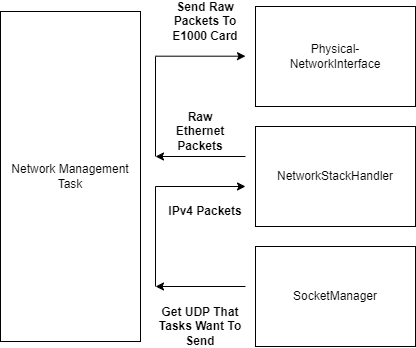

The diagram above was exported from draw.io. Its source (the exported page's mxGraphModel, read from the mxfile embedded in the PNG):
<mxGraphModel dx="1167" dy="580" grid="1" gridSize="10" guides="1" tooltips="1" connect="1" arrows="1" fold="1" page="1" pageScale="1" pageWidth="827" pageHeight="1169" math="0" shadow="0">
  <root>
    <mxCell id="0" />
    <mxCell id="1" parent="0" />
    <mxCell id="zElwsvhCSYnj0jFIFLWn-43" value="Network Management Task" style="rounded=0;whiteSpace=wrap;html=1;" vertex="1" parent="1">
      <mxGeometry x="65" y="695" width="140" height="330" as="geometry" />
    </mxCell>
    <mxCell id="zElwsvhCSYnj0jFIFLWn-44" value="Physical-&lt;br&gt;NetworkInterface" style="rounded=0;whiteSpace=wrap;html=1;" vertex="1" parent="1">
      <mxGeometry x="320" y="690" width="160" height="100" as="geometry" />
    </mxCell>
    <mxCell id="zElwsvhCSYnj0jFIFLWn-45" value="" style="endArrow=classic;html=1;rounded=0;" edge="1" parent="1">
      <mxGeometry width="50" height="50" relative="1" as="geometry">
        <mxPoint x="310" y="840" as="sourcePoint" />
        <mxPoint x="220" y="840" as="targetPoint" />
      </mxGeometry>
    </mxCell>
    <mxCell id="zElwsvhCSYnj0jFIFLWn-46" value="" style="endArrow=none;html=1;rounded=0;" edge="1" parent="1">
      <mxGeometry width="50" height="50" relative="1" as="geometry">
        <mxPoint x="220" y="840" as="sourcePoint" />
        <mxPoint x="220" y="740" as="targetPoint" />
      </mxGeometry>
    </mxCell>
    <mxCell id="zElwsvhCSYnj0jFIFLWn-47" value="NetworkStackHandler" style="rounded=0;whiteSpace=wrap;html=1;" vertex="1" parent="1">
      <mxGeometry x="320" y="810" width="160" height="100" as="geometry" />
    </mxCell>
    <mxCell id="zElwsvhCSYnj0jFIFLWn-48" value="" style="endArrow=classic;html=1;rounded=0;" edge="1" parent="1">
      <mxGeometry width="50" height="50" relative="1" as="geometry">
        <mxPoint x="220" y="739.69" as="sourcePoint" />
        <mxPoint x="310" y="739.69" as="targetPoint" />
      </mxGeometry>
    </mxCell>
    <mxCell id="zElwsvhCSYnj0jFIFLWn-49" value="" style="endArrow=classic;html=1;rounded=0;" edge="1" parent="1">
      <mxGeometry width="50" height="50" relative="1" as="geometry">
        <mxPoint x="310" y="970" as="sourcePoint" />
        <mxPoint x="220" y="970" as="targetPoint" />
      </mxGeometry>
    </mxCell>
    <mxCell id="zElwsvhCSYnj0jFIFLWn-51" value="" style="endArrow=none;html=1;rounded=0;" edge="1" parent="1">
      <mxGeometry width="50" height="50" relative="1" as="geometry">
        <mxPoint x="220" y="970" as="sourcePoint" />
        <mxPoint x="220" y="870" as="targetPoint" />
      </mxGeometry>
    </mxCell>
    <mxCell id="zElwsvhCSYnj0jFIFLWn-52" value="" style="endArrow=classic;html=1;rounded=0;" edge="1" parent="1">
      <mxGeometry width="50" height="50" relative="1" as="geometry">
        <mxPoint x="220" y="870" as="sourcePoint" />
        <mxPoint x="310" y="870" as="targetPoint" />
      </mxGeometry>
    </mxCell>
    <mxCell id="zElwsvhCSYnj0jFIFLWn-53" value="SocketManager" style="rounded=0;whiteSpace=wrap;html=1;" vertex="1" parent="1">
      <mxGeometry x="320" y="930" width="160" height="100" as="geometry" />
    </mxCell>
    <mxCell id="zElwsvhCSYnj0jFIFLWn-54" value="&lt;b&gt;Send Raw Packets To E1000 Card&lt;br&gt;&lt;/b&gt;" style="text;html=1;strokeColor=none;fillColor=none;align=center;verticalAlign=middle;whiteSpace=wrap;rounded=0;" vertex="1" parent="1">
      <mxGeometry x="230" y="690" width="80" height="30" as="geometry" />
    </mxCell>
    <mxCell id="zElwsvhCSYnj0jFIFLWn-55" value="&lt;b&gt;Raw Ethernet Packets&lt;/b&gt;" style="text;html=1;strokeColor=none;fillColor=none;align=center;verticalAlign=middle;whiteSpace=wrap;rounded=0;" vertex="1" parent="1">
      <mxGeometry x="230" y="800" width="70" height="30" as="geometry" />
    </mxCell>
    <mxCell id="zElwsvhCSYnj0jFIFLWn-56" value="&lt;b&gt;IPv4 Packets&lt;/b&gt;" style="text;html=1;strokeColor=none;fillColor=none;align=center;verticalAlign=middle;whiteSpace=wrap;rounded=0;" vertex="1" parent="1">
      <mxGeometry x="230" y="880" width="80" height="30" as="geometry" />
    </mxCell>
    <mxCell id="zElwsvhCSYnj0jFIFLWn-57" value="&lt;b&gt;Get UDP That Tasks Want To Send&lt;/b&gt;" style="text;html=1;strokeColor=none;fillColor=none;align=center;verticalAlign=middle;whiteSpace=wrap;rounded=0;" vertex="1" parent="1">
      <mxGeometry x="220" y="995" width="90" height="30" as="geometry" />
    </mxCell>
  </root>
</mxGraphModel>